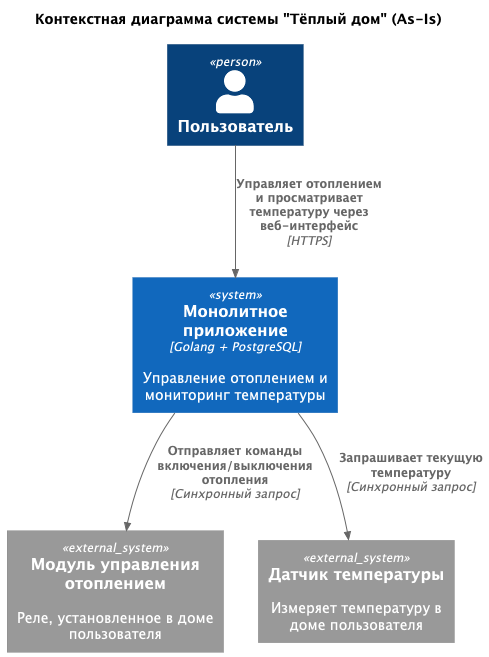

The diagram above was rendered by PlantUML. Its source (embedded in the PNG):
@startuml
!includeurl https://raw.githubusercontent.com/plantuml-stdlib/C4-PlantUML/master/C4_Context.puml

title Контекстная диаграмма системы "Тёплый дом" (As-Is)

Person(user, "Пользователь")
System(monolith, "Монолитное приложение", "Управление отоплением и мониторинг температуры", "", "", "", "Golang + PostgreSQL")
System_Ext(heatingModule, "Модуль управления отоплением", "Реле, установленное в доме пользователя")
System_Ext(tempSensor, "Датчик температуры", "Измеряет температуру в доме пользователя")

Rel(user, monolith, "Управляет отоплением и просматривает температуру через веб-интерфейс", "HTTPS")
Rel(monolith, heatingModule, "Отправляет команды включения/выключения отопления", "Синхронный запрос")
Rel(monolith, tempSensor, "Запрашивает текущую температуру", "Синхронный запрос")

@enduml